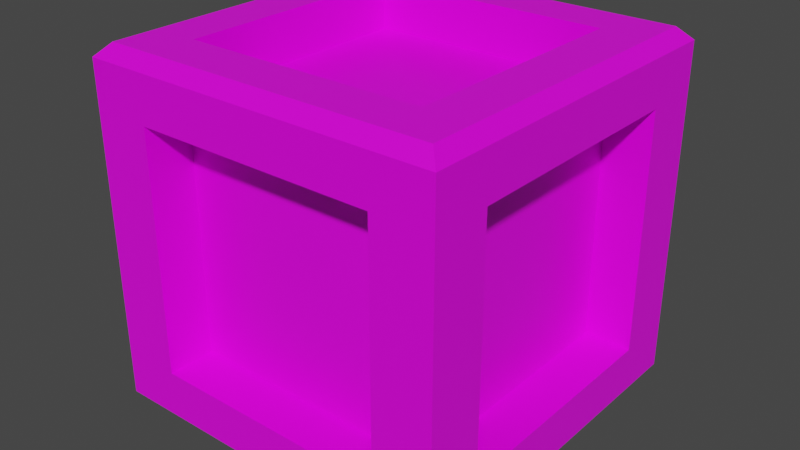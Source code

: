 # Source: finalBox.blend  (saved by Blender 2.91.10; exported with 4.5.12 LTS)
import bpy
from mathutils import Matrix  # noqa: F401  (used for matrix-valued properties, if any)

bpy.ops.wm.read_factory_settings(use_empty=True)
scene = bpy.context.scene
scene.name = 'Scene'

# ---- collections
col_collection = bpy.data.collections.new('Collection'); scene.collection.children.link(col_collection)

# ---- images (referenced by path relative to the original .blend; pixels are not part of the script)
import os
ASSET_DIR = os.environ.get("B2B_ASSET_DIR", "")  # directory of the original .blend (textures are referenced by path, not embedded)
HERE = os.path.dirname(os.path.abspath(__file__))  # packed textures are extracted next to this script under _unpacked/

def load_image(name, relpath, width, height, colorspace="sRGB"):
    """Load a texture the original file referenced (path relative to the .blend, or extracted next to this script)."""
    p = next((c for c in (os.path.join(HERE, relpath), os.path.join(ASSET_DIR, relpath)) if relpath and os.path.exists(c)), "")
    if p:
        img = bpy.data.images.load(p, check_existing=True)
        img.name = name
    else:  # same state as the original file: an image datablock whose file is absent (Cycles renders it pink)
        img = bpy.data.images.new(name, width, height)
        img.source = "FILE"
        img.filepath = "//" + (relpath or name)
    img.colorspace_settings.name = colorspace
    return img
img_imphenziapalette01_256_gradient_png = load_image('ImphenziaPalette01-256-Gradient.png', 'ImphenziaPalette01-256-Gradient.png', 1024, 1024, 'sRGB')

# ---- materials (node trees are filled in below, after node groups)
mat_material = bpy.data.materials.new('Material')
mat_material.alpha_threshold = 0.0
mat_material.use_transparent_shadow = False
mat_material.line_color = (0.0, 0.0, 0.0, 1.0)

# ---- material node trees
mat_material.use_nodes = True; mat_material.node_tree.nodes.clear()
_N = mat_material.node_tree.nodes; _L = mat_material.node_tree.links
n0 = _N.new('ShaderNodeOutputMaterial'); n0.name = 'Material Output'; n0.location = (300, 300)
n1 = _N.new('ShaderNodeBsdfPrincipled'); n1.name = 'Principled BSDF'; n1.location = (10, 300)
n1.distribution = 'GGX'
n1.subsurface_method = 'BURLEY'
n1.inputs[2].default_value = 0.4
n1.inputs[3].default_value = 1.45
n1.inputs[27].default_value = (0.0, 0.0, 0.0, 1.0)
n1.inputs[28].default_value = 1.0
n2 = _N.new('ShaderNodeTexImage'); n2.name = 'Image Texture'; n2.location = (-421, 286)
n2.image = img_imphenziapalette01_256_gradient_png
_L.new(n1.outputs[0], n0.inputs[0])
_L.new(n2.outputs[0], n1.inputs[0])
n0.is_active_output = True

# ---- world
world_world = bpy.data.worlds.new('World'); scene.world = world_world
world_world.use_nodes = True; world_world.node_tree.nodes.clear()
_N = world_world.node_tree.nodes; _L = world_world.node_tree.links
n0 = _N.new('ShaderNodeOutputWorld'); n0.name = 'World Output'; n0.location = (300, 300)
n1 = _N.new('ShaderNodeBackground'); n1.name = 'Background'; n1.location = (10, 300)
n1.inputs[0].default_value = (0.05088, 0.05088, 0.05088, 1.0)
_L.new(n1.outputs[0], n0.inputs[0])
n0.is_active_output = True
world_world.color = (0.05088, 0.05088, 0.05088)
world_world.use_sun_shadow = False
world_world.sun_shadow_jitter_overblur = 0.0

# ---- meshes
me_cube = bpy.data.meshes.new('Cube')
me_cube.from_pydata([(0.6725, 0.6725, 1.0), (-0.6725, 0.6725, 1.0), (-0.6725, -0.6725, 1.0), (0.6725, -0.6725, 1.0), (0.6725, -1.0, -0.6725), (0.6725, -1.0, 0.6725), (-0.6725, -1.0, 0.6725), (-0.6725, -1.0, -0.6725), (-1.0, -0.6725, -0.6725), (-1.0, -0.6725, 0.6725), (-1.0, 0.6725, 0.6725), (-1.0, 0.6725, -0.6725), (-0.6725, 0.6725, -1.0), (0.6725, 0.6725, -1.0), (0.6725, -0.6725, -1.0), (-0.6725, -0.6725, -1.0), (1.0, 0.6725, -0.6725), (1.0, 0.6725, 0.6725), (1.0, -0.6725, 0.6725), (1.0, -0.6725, -0.6725), (-0.6725, 1.0, -0.6725), (-0.6725, 1.0, 0.6725), (0.6725, 1.0, 0.6725), (0.6725, 1.0, -0.6725), (0.6725, 0.6725, 0.7359), (-0.6725, 0.6725, 0.7359), (-0.6725, -0.6725, 0.7359), (0.6725, -0.6725, 0.7359), (0.6725, -0.7359, -0.6725), (0.6725, -0.7359, 0.6725), (-0.6725, -0.7359, 0.6725), (-0.6725, -0.7359, -0.6725), (-0.7359, -0.6725, -0.6725), (-0.7359, -0.6725, 0.6725), (-0.7359, 0.6725, 0.6725), (-0.7359, 0.6725, -0.6725), (-0.6725, 0.6725, -0.7359), (0.6725, 0.6725, -0.7359), (0.6725, -0.6725, -0.7359), (-0.6725, -0.6725, -0.7359), (0.7359, 0.6725, -0.6725), (0.7359, 0.6725, 0.6725), (0.7359, -0.6725, 0.6725), (0.7359, -0.6725, -0.6725), (-0.6725, 0.7359, -0.6725), (-0.6725, 0.7359, 0.6725), (0.6725, 0.7359, 0.6725), (0.6725, 0.7359, -0.6725), (1.0, 1.0, 0.93), (0.93, 0.93, 1.0), (1.0, -1.0, 0.93), (0.93, -0.93, 1.0), (-0.93, 0.93, 1.0), (-1.0, 1.0, 0.93), (-0.93, -0.93, 1.0), (-1.0, -1.0, 0.93), (1.0, 1.0, -0.93), (0.93, 0.93, -1.0), (0.93, -0.93, -1.0), (1.0, -1.0, -0.93), (-1.0, 1.0, -0.93), (-0.93, 0.93, -1.0), (-0.93, -0.93, -1.0), (-1.0, -1.0, -0.93)], [], [(8, 9, 33, 32), (3, 0, 24, 27), (4, 5, 29, 28), (0, 1, 25, 24), (22, 23, 47, 46), (18, 19, 43, 42), (51, 49, 0, 3), (55, 53, 10, 9), (62, 61, 12, 15), (58, 62, 15, 14), (60, 63, 8, 11), (54, 51, 3, 2), (50, 59, 19, 18), (63, 55, 9, 8), (52, 54, 2, 1), (53, 60, 11, 10), (59, 56, 16, 19), (61, 57, 13, 12), (63, 59, 4, 7), (60, 53, 21, 20), (53, 48, 22, 21), (49, 52, 1, 0), (50, 55, 6, 5), (48, 56, 23, 22), (55, 63, 7, 6), (59, 50, 5, 4), (48, 50, 18, 17), (57, 58, 14, 13), (24, 25, 26, 27), (28, 29, 30, 31), (32, 33, 34, 35), (36, 37, 38, 39), (40, 41, 42, 43), (44, 45, 46, 47), (7, 4, 28, 31), (12, 13, 37, 36), (1, 2, 26, 25), (11, 8, 32, 35), (16, 17, 41, 40), (5, 6, 30, 29), (15, 12, 36, 39), (20, 21, 45, 44), (2, 3, 27, 26), (9, 10, 34, 33), (19, 16, 40, 43), (6, 7, 31, 30), (13, 14, 38, 37), (23, 20, 44, 47), (10, 11, 35, 34), (17, 18, 42, 41), (14, 15, 39, 38), (21, 22, 46, 45), (51, 54, 55, 50), (49, 51, 50, 48), (54, 52, 53, 55), (52, 49, 48, 53), (56, 48, 17, 16), (61, 62, 63, 60), (57, 61, 60, 56), (62, 58, 59, 63), (58, 57, 56, 59), (56, 60, 20, 23)])
_uv = me_cube.uv_layers.new(name='UVMap')
_uv.uv.foreach_set('vector', [0.5776, 0.4527, 0.5776, 0.4527, 0.5776, 0.4527, 0.5776, 0.4527, 0.5776, 0.4527, 0.5776, 0.4527, 0.5776, 0.4527, 0.5776, 0.4527, 0.5776, 0.4527, 0.5776, 0.4527, 0.5776, 0.4527, 0.5776, 0.4527, 0.5776, 0.4527, 0.5776, 0.4527, 0.5776, 0.4527, 0.5776, 0.4527, 0.5776, 0.4527, 0.5776, 0.4527, 0.5776, 0.4527, 0.5776, 0.4527, 0.5776, 0.4527, 0.5776, 0.4527, 0.5776, 0.4527, 0.5776, 0.4527, 0.5776, 0.4527, 0.5776, 0.4527, 0.5776, 0.4527, 0.5776, 0.4527, 0.5776, 0.4527, 0.5776, 0.4527, 0.5776, 0.4527, 0.5776, 0.4527, 0.5776, 0.4527, 0.5776, 0.4527, 0.5776, 0.4527, 0.5776, 0.4527, 0.5776, 0.4527, 0.5776, 0.4527, 0.5776, 0.4527, 0.5776, 0.4527, 0.5776, 0.4527, 0.5776, 0.4527, 0.5776, 0.4527, 0.5776, 0.4527, 0.5776, 0.4527, 0.5776, 0.4527, 0.5776, 0.4527, 0.5776, 0.4527, 0.5776, 0.4527, 0.5776, 0.4527, 0.5776, 0.4527, 0.5776, 0.4527, 0.5776, 0.4527, 0.5776, 0.4527, 0.5776, 0.4527, 0.5776, 0.4527, 0.5776, 0.4527, 0.5776, 0.4527, 0.5776, 0.4527, 0.5776, 0.4527, 0.5776, 0.4527, 0.5776, 0.4527, 0.5776, 0.4527, 0.5776, 0.4527, 0.5776, 0.4527, 0.5776, 0.4527, 0.5776, 0.4527, 0.5776, 0.4527, 0.5776, 0.4527, 0.5776, 0.4527, 0.5776, 0.4527, 0.5776, 0.4527, 0.5776, 0.4527, 0.5776, 0.4527, 0.5776, 0.4527, 0.5776, 0.4527, 0.5776, 0.4527, 0.5776, 0.4527, 0.5776, 0.4527, 0.5776, 0.4527, 0.5776, 0.4527, 0.5776, 0.4527, 0.5776, 0.4527, 0.5776, 0.4527, 0.5776, 0.4527, 0.5776, 0.4527, 0.5776, 0.4527, 0.5776, 0.4527, 0.5776, 0.4527, 0.5776, 0.4527, 0.5776, 0.4527, 0.5776, 0.4527, 0.5776, 0.4527, 0.5776, 0.4527, 0.5776, 0.4527, 0.5776, 0.4527, 0.5776, 0.4527, 0.5776, 0.4527, 0.5776, 0.4527, 0.5776, 0.4527, 0.5776, 0.4527, 0.5776, 0.4527, 0.5776, 0.4527, 0.5776, 0.4527, 0.5776, 0.4527, 0.5776, 0.4527, 0.5776, 0.4527, 0.5776, 0.4527, 0.5776, 0.4527, 0.5776, 0.4527, 0.5776, 0.4527, 0.5776, 0.4527, 0.5776, 0.4527, 0.5776, 0.4527, 0.5776, 0.4527, 0.5776, 0.4527, 0.5776, 0.4527, 0.5776, 0.4527, 0.5776, 0.4527, 0.5776, 0.4527, 0.5776, 0.4527, 0.5776, 0.4527, 0.5776, 0.4527, 0.5776, 0.4527, 0.5776, 0.4527, 0.5776, 0.4527, 0.5776, 0.4527, 0.5776, 0.4527, 0.5776, 0.4527, 0.5776, 0.4527, 0.5776, 0.4527, 0.5776, 0.4527, 0.5776, 0.4527, 0.5776, 0.4527, 0.5776, 0.4527, 0.5776, 0.4527, 0.5776, 0.4527, 0.5776, 0.4527, 0.5776, 0.4527, 0.5776, 0.4527, 0.5776, 0.4527, 0.5776, 0.4527, 0.5776, 0.4527, 0.5776, 0.4527, 0.5776, 0.4527, 0.5776, 0.4527, 0.5776, 0.4527, 0.5776, 0.4527, 0.5776, 0.4527, 0.5776, 0.4527, 0.5776, 0.4527, 0.5776, 0.4527, 0.5776, 0.4527, 0.5776, 0.4527, 0.5776, 0.4527, 0.5776, 0.4527, 0.5776, 0.4527, 0.5776, 0.4527, 0.5776, 0.4527, 0.5776, 0.4527, 0.5776, 0.4527, 0.5776, 0.4527, 0.5776, 0.4527, 0.5776, 0.4527, 0.5776, 0.4527, 0.5776, 0.4527, 0.5776, 0.4527, 0.5776, 0.4527, 0.5776, 0.4527, 0.5776, 0.4527, 0.5776, 0.4527, 0.5776, 0.4527, 0.5776, 0.4527, 0.5776, 0.4527, 0.5776, 0.4527, 0.5776, 0.4527, 0.5776, 0.4527, 0.5776, 0.4527, 0.5776, 0.4527, 0.5776, 0.4527, 0.5776, 0.4527, 0.5776, 0.4527, 0.5776, 0.4527, 0.5776, 0.4527, 0.5776, 0.4527, 0.5776, 0.4527, 0.5776, 0.4527, 0.5776, 0.4527, 0.5776, 0.4527, 0.5776, 0.4527, 0.5776, 0.4527, 0.5776, 0.4527, 0.5776, 0.4527, 0.5776, 0.4527, 0.5776, 0.4527, 0.5776, 0.4527, 0.5776, 0.4527, 0.5776, 0.4527, 0.5776, 0.4527, 0.5776, 0.4527, 0.5776, 0.4527, 0.5776, 0.4527, 0.5776, 0.4527, 0.5776, 0.4527, 0.5776, 0.4527, 0.5776, 0.4527, 0.5776, 0.4527, 0.5776, 0.4527, 0.5776, 0.4527, 0.5776, 0.4527, 0.5776, 0.4527, 0.5776, 0.4527, 0.5776, 0.4527, 0.5776, 0.4527, 0.5776, 0.4527, 0.5776, 0.4527, 0.5776, 0.4527, 0.5776, 0.4527, 0.5776, 0.4527, 0.5776, 0.4527, 0.5776, 0.4527, 0.5776, 0.4527, 0.5776, 0.4527, 0.5776, 0.4527, 0.5776, 0.4527, 0.5776, 0.4527, 0.5776, 0.4527, 0.5776, 0.4527, 0.5776, 0.4527, 0.5776, 0.4527, 0.5776, 0.4527, 0.5776, 0.4527, 0.5776, 0.4527, 0.5776, 0.4527, 0.5776, 0.4527, 0.5776, 0.4527, 0.5776, 0.4527, 0.5776, 0.4527, 0.5776, 0.4527, 0.5776, 0.4527, 0.5776, 0.4527, 0.5776, 0.4527, 0.5776, 0.4527, 0.5776, 0.4527, 0.5776, 0.4527, 0.5776, 0.4527, 0.5776, 0.4527, 0.5776, 0.4527])
me_cube.materials.append(mat_material)
me_cube.use_remesh_preserve_volume = False
me_cube.use_remesh_preserve_attributes = False
me_cube.use_mirror_vertex_groups = False
me_cube.update()

# ---- objects
ob_cube = bpy.data.objects.new('Cube', me_cube)

# ---- transforms, parenting, visibility, modifiers, constraints
ob_cube.location = (0.0, 0.0, 0.0)
ob_cube.lock_rotations_4d = False
ob_cube.empty_display_type = 'ARROWS'
ob_cube.lineart.crease_threshold = 0.0

# ---- collection membership
col_collection.objects.link(ob_cube)

# ---- scene / render settings (as saved in the file)
scene.frame_start = 1; scene.frame_end = 250; scene.frame_set(1)
scene.render.engine = 'BLENDER_EEVEE_NEXT'
scene.cycles.use_denoising = False
scene.cycles.samples = 128
scene.cycles.sampling_pattern = 'TABULATED_SOBOL'
scene.cycles.use_adaptive_sampling = False
scene.cycles.use_light_tree = False
scene.view_settings.view_transform = 'Filmic'
bpy.context.view_layer.update()

# ---- added for rendering (the .blend has no active camera and no usable light): camera, sun
cam_auto = bpy.data.cameras.new('AutoCamera')
cam_auto.lens = 50.0
cam_auto.sensor_width = 36.0
cam_auto.clip_end = 1000.0
ob_auto_camera = bpy.data.objects.new('AutoCamera', cam_auto)
scene.collection.objects.link(ob_auto_camera)
ob_auto_camera.location = (3.20507, -3.84609, 2.56406)
ob_auto_camera.rotation_euler = (1.09748, -7.21219e-08, 0.694738)
scene.camera = ob_auto_camera
light_auto_sun = bpy.data.lights.new('AutoSun', 'SUN')
light_auto_sun.energy = 3.0
light_auto_sun.angle = 0.0523599
ob_auto_sun = bpy.data.objects.new('AutoSun', light_auto_sun)
scene.collection.objects.link(ob_auto_sun)
ob_auto_sun.rotation_euler = (0.872665, 0.174533, 0.523599)
bpy.context.view_layer.update()
